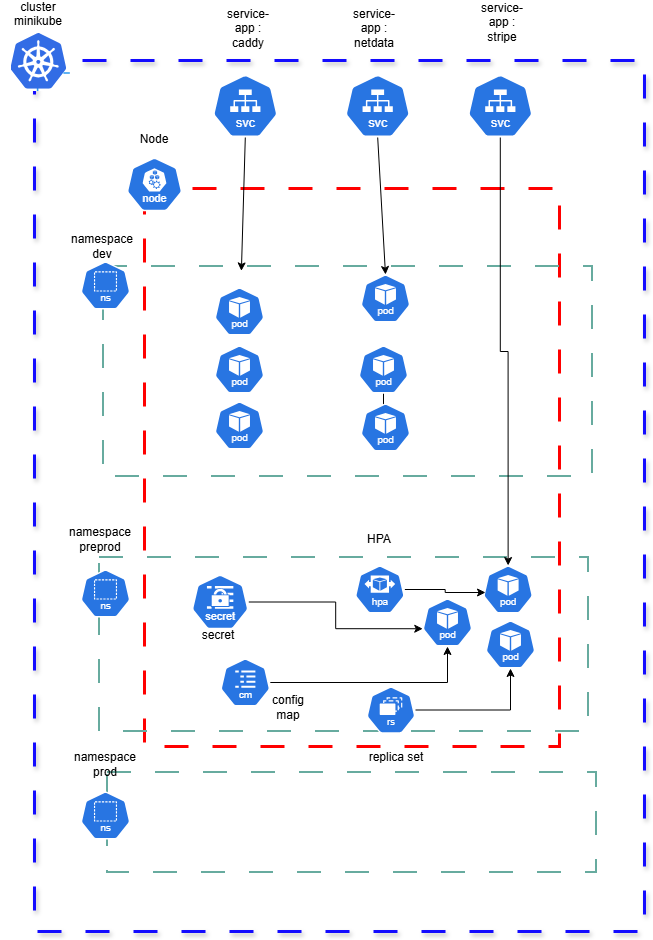

The diagram above was exported from draw.io. Its source (the exported page's mxGraphModel, read from the mxfile embedded in the PNG):
<mxGraphModel dx="1380" dy="822" grid="0" gridSize="10" guides="1" tooltips="1" connect="1" arrows="1" fold="1" page="1" pageScale="1" pageWidth="827" pageHeight="1169" background="none" math="0" shadow="0">
  <root>
    <mxCell id="0" />
    <mxCell id="1" parent="0" />
    <mxCell id="xXIOKZFmqtCIDLerRdGR-2" parent="1" style="whiteSpace=wrap;html=1;fillColor=none;dashed=1;dashPattern=8 8;strokeColor=#130BFF;strokeWidth=3;shadow=1;" value="" vertex="1">
      <mxGeometry height="871" width="610" x="125" y="97" as="geometry" />
    </mxCell>
    <mxCell id="xXIOKZFmqtCIDLerRdGR-1" parent="1" style="shape=image;verticalLabelPosition=bottom;labelBackgroundColor=default;verticalAlign=top;aspect=fixed;imageAspect=0;image=data:image/png,(base64 omitted: 4760 chars);" value="" vertex="1">
      <mxGeometry height="63" width="73" x="90.00001220703126" y="64.99998779296875" as="geometry" />
    </mxCell>
    <mxCell id="xXIOKZFmqtCIDLerRdGR-3" parent="1" style="text;html=1;whiteSpace=wrap;strokeColor=none;fillColor=none;align=center;verticalAlign=middle;rounded=0;" value="cluster minikube&lt;div&gt;&lt;br&gt;&lt;/div&gt;" vertex="1">
      <mxGeometry height="30" width="60" x="99" y="43" as="geometry" />
    </mxCell>
    <mxCell id="xXIOKZFmqtCIDLerRdGR-5" parent="1" style="whiteSpace=wrap;html=1;strokeColor=#FF0000;fillColor=none;strokeWidth=3;dashed=1;dashPattern=8 8;" value="" vertex="1">
      <mxGeometry height="558" width="415" x="235" y="225" as="geometry" />
    </mxCell>
    <mxCell id="xXIOKZFmqtCIDLerRdGR-4" parent="1" style="aspect=fixed;sketch=0;html=1;dashed=0;whitespace=wrap;verticalLabelPosition=bottom;verticalAlign=top;fillColor=#2875E2;strokeColor=#ffffff;points=[[0.005,0.63,0],[0.1,0.2,0],[0.9,0.2,0],[0.5,0,0],[0.995,0.63,0],[0.72,0.99,0],[0.5,1,0],[0.28,0.99,0]];shape=mxgraph.kubernetes.icon2;kubernetesLabel=1;prIcon=node" value="" vertex="1">
      <mxGeometry height="53.76" width="56" x="217" y="194" as="geometry" />
    </mxCell>
    <mxCell id="xXIOKZFmqtCIDLerRdGR-8" parent="1" style="text;html=1;whiteSpace=wrap;strokeColor=none;fillColor=none;align=center;verticalAlign=middle;rounded=0;" value="Node" vertex="1">
      <mxGeometry height="30" width="60" x="215" y="161" as="geometry" />
    </mxCell>
    <mxCell id="xXIOKZFmqtCIDLerRdGR-9" parent="1" style="text;html=1;whiteSpace=wrap;strokeColor=none;fillColor=none;align=center;verticalAlign=middle;rounded=0;" value="namespace dev" vertex="1">
      <mxGeometry height="30" width="60" x="163" y="268" as="geometry" />
    </mxCell>
    <mxCell id="xXIOKZFmqtCIDLerRdGR-11" parent="1" style="text;html=1;whiteSpace=wrap;strokeColor=none;fillColor=none;align=center;verticalAlign=middle;rounded=0;" value="namespace preprod" vertex="1">
      <mxGeometry height="30" width="60" x="161" y="561" as="geometry" />
    </mxCell>
    <mxCell id="xXIOKZFmqtCIDLerRdGR-17" parent="1" style="whiteSpace=wrap;html=1;dashed=1;dashPattern=12 12;fillColor=none;strokeColor=#67AB9F;strokeWidth=2;" value="" vertex="1">
      <mxGeometry height="174" width="489" x="190" y="594" as="geometry" />
    </mxCell>
    <mxCell id="xXIOKZFmqtCIDLerRdGR-16" parent="1" style="whiteSpace=wrap;html=1;fillColor=none;dashed=1;dashPattern=12 12;strokeColor=#67AB9F;strokeWidth=2;" value="" vertex="1">
      <mxGeometry height="210" width="489" x="194" y="303" as="geometry" />
    </mxCell>
    <mxCell id="xXIOKZFmqtCIDLerRdGR-6" parent="1" style="aspect=fixed;sketch=0;html=1;dashed=0;whitespace=wrap;verticalLabelPosition=bottom;verticalAlign=top;fillColor=#2875E2;strokeColor=#ffffff;points=[[0.005,0.63,0],[0.1,0.2,0],[0.9,0.2,0],[0.5,0,0],[0.995,0.63,0],[0.72,0.99,0],[0.5,1,0],[0.28,0.99,0]];shape=mxgraph.kubernetes.icon2;kubernetesLabel=1;prIcon=ns" value="" vertex="1">
      <mxGeometry height="48" width="50" x="171" y="298" as="geometry" />
    </mxCell>
    <mxCell id="xXIOKZFmqtCIDLerRdGR-7" parent="1" style="aspect=fixed;sketch=0;html=1;dashed=0;whitespace=wrap;verticalLabelPosition=bottom;verticalAlign=top;fillColor=#2875E2;strokeColor=#ffffff;points=[[0.005,0.63,0],[0.1,0.2,0],[0.9,0.2,0],[0.5,0,0],[0.995,0.63,0],[0.72,0.99,0],[0.5,1,0],[0.28,0.99,0]];shape=mxgraph.kubernetes.icon2;kubernetesLabel=1;prIcon=ns" value="" vertex="1">
      <mxGeometry height="48" width="50" x="171" y="606" as="geometry" />
    </mxCell>
    <mxCell id="xXIOKZFmqtCIDLerRdGR-19" parent="1" style="aspect=fixed;sketch=0;html=1;dashed=0;whitespace=wrap;verticalLabelPosition=bottom;verticalAlign=top;fillColor=#2875E2;strokeColor=#ffffff;points=[[0.005,0.63,0],[0.1,0.2,0],[0.9,0.2,0],[0.5,0,0],[0.995,0.63,0],[0.72,0.99,0],[0.5,1,0],[0.28,0.99,0]];shape=mxgraph.kubernetes.icon2;kubernetesLabel=1;prIcon=pod" value="" vertex="1">
      <mxGeometry height="48" width="50" x="451" y="311" as="geometry" />
    </mxCell>
    <mxCell id="xXIOKZFmqtCIDLerRdGR-20" parent="1" style="aspect=fixed;sketch=0;html=1;dashed=0;whitespace=wrap;verticalLabelPosition=bottom;verticalAlign=top;fillColor=#2875E2;strokeColor=#ffffff;points=[[0.005,0.63,0],[0.1,0.2,0],[0.9,0.2,0],[0.5,0,0],[0.995,0.63,0],[0.72,0.99,0],[0.5,1,0],[0.28,0.99,0]];shape=mxgraph.kubernetes.icon2;kubernetesLabel=1;prIcon=pod" value="" vertex="1">
      <mxGeometry height="48" width="50" x="305" y="324" as="geometry" />
    </mxCell>
    <mxCell id="xXIOKZFmqtCIDLerRdGR-21" parent="1" style="aspect=fixed;sketch=0;html=1;dashed=0;whitespace=wrap;verticalLabelPosition=bottom;verticalAlign=top;fillColor=#2875E2;strokeColor=#ffffff;points=[[0.005,0.63,0],[0.1,0.2,0],[0.9,0.2,0],[0.5,0,0],[0.995,0.63,0],[0.72,0.99,0],[0.5,1,0],[0.28,0.99,0]];shape=mxgraph.kubernetes.icon2;kubernetesLabel=1;prIcon=pod" value="" vertex="1">
      <mxGeometry height="48" width="50" x="305" y="382" as="geometry" />
    </mxCell>
    <mxCell id="xXIOKZFmqtCIDLerRdGR-22" parent="1" style="aspect=fixed;sketch=0;html=1;dashed=0;whitespace=wrap;verticalLabelPosition=bottom;verticalAlign=top;fillColor=#2875E2;strokeColor=#ffffff;points=[[0.005,0.63,0],[0.1,0.2,0],[0.9,0.2,0],[0.5,0,0],[0.995,0.63,0],[0.72,0.99,0],[0.5,1,0],[0.28,0.99,0]];shape=mxgraph.kubernetes.icon2;kubernetesLabel=1;prIcon=pod" value="" vertex="1">
      <mxGeometry height="48" width="50" x="305" y="438" as="geometry" />
    </mxCell>
    <mxCell id="xXIOKZFmqtCIDLerRdGR-27" edge="1" parent="1" source="xXIOKZFmqtCIDLerRdGR-23" style="edgeStyle=orthogonalEdgeStyle;rounded=0;orthogonalLoop=1;jettySize=auto;html=1;" target="xXIOKZFmqtCIDLerRdGR-25" value="">
      <mxGeometry relative="1" as="geometry" />
    </mxCell>
    <mxCell id="xXIOKZFmqtCIDLerRdGR-23" parent="1" style="aspect=fixed;sketch=0;html=1;dashed=0;whitespace=wrap;verticalLabelPosition=bottom;verticalAlign=top;fillColor=#2875E2;strokeColor=#ffffff;points=[[0.005,0.63,0],[0.1,0.2,0],[0.9,0.2,0],[0.5,0,0],[0.995,0.63,0],[0.72,0.99,0],[0.5,1,0],[0.28,0.99,0]];shape=mxgraph.kubernetes.icon2;kubernetesLabel=1;prIcon=pod" value="" vertex="1">
      <mxGeometry height="48" width="50" x="449" y="382" as="geometry" />
    </mxCell>
    <mxCell id="xXIOKZFmqtCIDLerRdGR-25" parent="1" style="aspect=fixed;sketch=0;html=1;dashed=0;whitespace=wrap;verticalLabelPosition=bottom;verticalAlign=top;fillColor=#2875E2;strokeColor=#ffffff;points=[[0.005,0.63,0],[0.1,0.2,0],[0.9,0.2,0],[0.5,0,0],[0.995,0.63,0],[0.72,0.99,0],[0.5,1,0],[0.28,0.99,0]];shape=mxgraph.kubernetes.icon2;kubernetesLabel=1;prIcon=pod" value="" vertex="1">
      <mxGeometry height="48" width="50" x="451" y="440" as="geometry" />
    </mxCell>
    <mxCell id="xXIOKZFmqtCIDLerRdGR-28" parent="1" style="aspect=fixed;sketch=0;html=1;dashed=0;whitespace=wrap;verticalLabelPosition=bottom;verticalAlign=top;fillColor=#2875E2;strokeColor=#ffffff;points=[[0.005,0.63,0],[0.1,0.2,0],[0.9,0.2,0],[0.5,0,0],[0.995,0.63,0],[0.72,0.99,0],[0.5,1,0],[0.28,0.99,0]];shape=mxgraph.kubernetes.icon2;kubernetesLabel=1;prIcon=svc" value="" vertex="1">
      <mxGeometry height="63" width="65.63" x="303" y="111" as="geometry" />
    </mxCell>
    <mxCell id="xXIOKZFmqtCIDLerRdGR-29" parent="1" style="aspect=fixed;sketch=0;html=1;dashed=0;whitespace=wrap;verticalLabelPosition=bottom;verticalAlign=top;fillColor=#2875E2;strokeColor=#ffffff;points=[[0.005,0.63,0],[0.1,0.2,0],[0.9,0.2,0],[0.5,0,0],[0.995,0.63,0],[0.72,0.99,0],[0.5,1,0],[0.28,0.99,0]];shape=mxgraph.kubernetes.icon2;kubernetesLabel=1;prIcon=svc" value="" vertex="1">
      <mxGeometry height="63" width="65.63" x="435.37" y="111" as="geometry" />
    </mxCell>
    <mxCell id="xXIOKZFmqtCIDLerRdGR-30" parent="1" style="aspect=fixed;sketch=0;html=1;dashed=0;whitespace=wrap;verticalLabelPosition=bottom;verticalAlign=top;fillColor=#2875E2;strokeColor=#ffffff;points=[[0.005,0.63,0],[0.1,0.2,0],[0.9,0.2,0],[0.5,0,0],[0.995,0.63,0],[0.72,0.99,0],[0.5,1,0],[0.28,0.99,0]];shape=mxgraph.kubernetes.icon2;kubernetesLabel=1;prIcon=svc" value="" vertex="1">
      <mxGeometry height="63" width="65.63" x="558" y="111" as="geometry" />
    </mxCell>
    <mxCell id="xXIOKZFmqtCIDLerRdGR-31" edge="1" parent="1" source="xXIOKZFmqtCIDLerRdGR-28" style="edgeStyle=none;orthogonalLoop=1;jettySize=auto;html=1;rounded=0;entryX=0.282;entryY=0.021;entryDx=0;entryDy=0;entryPerimeter=0;exitX=0.5;exitY=1;exitDx=0;exitDy=0;exitPerimeter=0;" target="xXIOKZFmqtCIDLerRdGR-16" value="">
      <mxGeometry relative="1" width="100" as="geometry">
        <Array as="points" />
        <mxPoint x="351" y="423" as="sourcePoint" />
        <mxPoint x="451" y="423" as="targetPoint" />
      </mxGeometry>
    </mxCell>
    <mxCell id="xXIOKZFmqtCIDLerRdGR-32" edge="1" parent="1" source="xXIOKZFmqtCIDLerRdGR-29" style="edgeStyle=none;orthogonalLoop=1;jettySize=auto;html=1;rounded=0;entryX=0.5;entryY=0;entryDx=0;entryDy=0;entryPerimeter=0;exitX=0.5;exitY=1;exitDx=0;exitDy=0;exitPerimeter=0;" target="xXIOKZFmqtCIDLerRdGR-19" value="">
      <mxGeometry relative="1" width="100" as="geometry">
        <Array as="points" />
        <mxPoint x="467" y="283" as="sourcePoint" />
        <mxPoint x="463" y="416" as="targetPoint" />
      </mxGeometry>
    </mxCell>
    <mxCell id="xXIOKZFmqtCIDLerRdGR-33" parent="1" style="aspect=fixed;sketch=0;html=1;dashed=0;whitespace=wrap;verticalLabelPosition=bottom;verticalAlign=top;fillColor=#2875E2;strokeColor=#ffffff;points=[[0.005,0.63,0],[0.1,0.2,0],[0.9,0.2,0],[0.5,0,0],[0.995,0.63,0],[0.72,0.99,0],[0.5,1,0],[0.28,0.99,0]];shape=mxgraph.kubernetes.icon2;kubernetesLabel=1;prIcon=pod" value="" vertex="1">
      <mxGeometry height="48" width="50" x="573.63" y="602" as="geometry" />
    </mxCell>
    <mxCell id="xXIOKZFmqtCIDLerRdGR-34" parent="1" style="aspect=fixed;sketch=0;html=1;dashed=0;whitespace=wrap;verticalLabelPosition=bottom;verticalAlign=top;fillColor=#2875E2;strokeColor=#ffffff;points=[[0.005,0.63,0],[0.1,0.2,0],[0.9,0.2,0],[0.5,0,0],[0.995,0.63,0],[0.72,0.99,0],[0.5,1,0],[0.28,0.99,0]];shape=mxgraph.kubernetes.icon2;kubernetesLabel=1;prIcon=pod" value="" vertex="1">
      <mxGeometry height="48" width="50" x="576" y="657" as="geometry" />
    </mxCell>
    <mxCell id="xXIOKZFmqtCIDLerRdGR-35" parent="1" style="aspect=fixed;sketch=0;html=1;dashed=0;whitespace=wrap;verticalLabelPosition=bottom;verticalAlign=top;fillColor=#2875E2;strokeColor=#ffffff;points=[[0.005,0.63,0],[0.1,0.2,0],[0.9,0.2,0],[0.5,0,0],[0.995,0.63,0],[0.72,0.99,0],[0.5,1,0],[0.28,0.99,0]];shape=mxgraph.kubernetes.icon2;kubernetesLabel=1;prIcon=pod" value="" vertex="1">
      <mxGeometry height="48" width="50" x="513" y="635" as="geometry" />
    </mxCell>
    <mxCell id="xXIOKZFmqtCIDLerRdGR-36" edge="1" parent="1" source="xXIOKZFmqtCIDLerRdGR-30" style="edgeStyle=orthogonalEdgeStyle;rounded=0;orthogonalLoop=1;jettySize=auto;html=1;entryX=0.5;entryY=0;entryDx=0;entryDy=0;entryPerimeter=0;" target="xXIOKZFmqtCIDLerRdGR-33">
      <mxGeometry relative="1" as="geometry" />
    </mxCell>
    <mxCell id="xXIOKZFmqtCIDLerRdGR-37" parent="1" style="text;html=1;whiteSpace=wrap;strokeColor=none;fillColor=none;align=center;verticalAlign=middle;rounded=0;" value="service-app : caddy&lt;div&gt;&lt;br&gt;&lt;/div&gt;" vertex="1">
      <mxGeometry height="30" width="60" x="308.63" y="57" as="geometry" />
    </mxCell>
    <mxCell id="xXIOKZFmqtCIDLerRdGR-38" parent="1" style="text;html=1;whiteSpace=wrap;strokeColor=none;fillColor=none;align=center;verticalAlign=middle;rounded=0;" value="service-app : netdata&lt;div&gt;&lt;br&gt;&lt;/div&gt;" vertex="1">
      <mxGeometry height="30" width="60" x="435.37" y="57" as="geometry" />
    </mxCell>
    <mxCell id="xXIOKZFmqtCIDLerRdGR-39" parent="1" style="text;html=1;whiteSpace=wrap;strokeColor=none;fillColor=none;align=center;verticalAlign=middle;rounded=0;" value="service-app : stripe&lt;div&gt;&lt;br&gt;&lt;/div&gt;" vertex="1">
      <mxGeometry height="30" width="60" x="563" y="51" as="geometry" />
    </mxCell>
    <mxCell id="xXIOKZFmqtCIDLerRdGR-40" parent="1" style="aspect=fixed;sketch=0;html=1;dashed=0;whitespace=wrap;verticalLabelPosition=bottom;verticalAlign=top;fillColor=#2875E2;strokeColor=#ffffff;points=[[0.005,0.63,0],[0.1,0.2,0],[0.9,0.2,0],[0.5,0,0],[0.995,0.63,0],[0.72,0.99,0],[0.5,1,0],[0.28,0.99,0]];shape=mxgraph.kubernetes.icon2;kubernetesLabel=1;prIcon=secret" value="" vertex="1">
      <mxGeometry height="55" width="57.29" x="282" y="611" as="geometry" />
    </mxCell>
    <mxCell id="xXIOKZFmqtCIDLerRdGR-41" edge="1" parent="1" source="xXIOKZFmqtCIDLerRdGR-40" style="edgeStyle=orthogonalEdgeStyle;rounded=0;orthogonalLoop=1;jettySize=auto;html=1;entryX=0.005;entryY=0.63;entryDx=0;entryDy=0;entryPerimeter=0;" target="xXIOKZFmqtCIDLerRdGR-35">
      <mxGeometry relative="1" as="geometry" />
    </mxCell>
    <mxCell id="xXIOKZFmqtCIDLerRdGR-42" parent="1" style="aspect=fixed;sketch=0;html=1;dashed=0;whitespace=wrap;verticalLabelPosition=bottom;verticalAlign=top;fillColor=#2875E2;strokeColor=#ffffff;points=[[0.005,0.63,0],[0.1,0.2,0],[0.9,0.2,0],[0.5,0,0],[0.995,0.63,0],[0.72,0.99,0],[0.5,1,0],[0.28,0.99,0]];shape=mxgraph.kubernetes.icon2;kubernetesLabel=1;prIcon=cm" value="" vertex="1">
      <mxGeometry height="48" width="50" x="310.82" y="695" as="geometry" />
    </mxCell>
    <mxCell id="xXIOKZFmqtCIDLerRdGR-43" edge="1" parent="1" source="xXIOKZFmqtCIDLerRdGR-42" style="edgeStyle=orthogonalEdgeStyle;rounded=0;orthogonalLoop=1;jettySize=auto;html=1;entryX=0.5;entryY=1;entryDx=0;entryDy=0;entryPerimeter=0;" target="xXIOKZFmqtCIDLerRdGR-35">
      <mxGeometry relative="1" as="geometry" />
    </mxCell>
    <mxCell id="xXIOKZFmqtCIDLerRdGR-44" parent="1" style="text;html=1;whiteSpace=wrap;strokeColor=none;fillColor=none;align=center;verticalAlign=middle;rounded=0;" value="secret" vertex="1">
      <mxGeometry height="30" width="60" x="279.29" y="657" as="geometry" />
    </mxCell>
    <mxCell id="xXIOKZFmqtCIDLerRdGR-45" parent="1" style="text;html=1;whiteSpace=wrap;strokeColor=none;fillColor=none;align=center;verticalAlign=middle;rounded=0;" value="config map" vertex="1">
      <mxGeometry height="30" width="60" x="349" y="729" as="geometry" />
    </mxCell>
    <mxCell id="xXIOKZFmqtCIDLerRdGR-46" parent="1" style="aspect=fixed;sketch=0;html=1;dashed=0;whitespace=wrap;verticalLabelPosition=bottom;verticalAlign=top;fillColor=#2875E2;strokeColor=#ffffff;points=[[0.005,0.63,0],[0.1,0.2,0],[0.9,0.2,0],[0.5,0,0],[0.995,0.63,0],[0.72,0.99,0],[0.5,1,0],[0.28,0.99,0]];shape=mxgraph.kubernetes.icon2;kubernetesLabel=1;prIcon=hpa" value="" vertex="1">
      <mxGeometry height="48" width="50" x="445.37" y="602" as="geometry" />
    </mxCell>
    <mxCell id="xXIOKZFmqtCIDLerRdGR-47" edge="1" parent="1" source="xXIOKZFmqtCIDLerRdGR-46" style="edgeStyle=orthogonalEdgeStyle;rounded=0;orthogonalLoop=1;jettySize=auto;html=1;">
      <mxGeometry relative="1" as="geometry">
        <mxPoint x="576" y="629" as="targetPoint" />
      </mxGeometry>
    </mxCell>
    <mxCell id="xXIOKZFmqtCIDLerRdGR-48" parent="1" style="aspect=fixed;sketch=0;html=1;dashed=0;whitespace=wrap;verticalLabelPosition=bottom;verticalAlign=top;fillColor=#2875E2;strokeColor=#ffffff;points=[[0.005,0.63,0],[0.1,0.2,0],[0.9,0.2,0],[0.5,0,0],[0.995,0.63,0],[0.72,0.99,0],[0.5,1,0],[0.28,0.99,0]];shape=mxgraph.kubernetes.icon2;kubernetesLabel=1;prIcon=rs" value="" vertex="1">
      <mxGeometry height="47.04" width="49" x="457" y="723" as="geometry" />
    </mxCell>
    <mxCell id="xXIOKZFmqtCIDLerRdGR-49" edge="1" parent="1" source="xXIOKZFmqtCIDLerRdGR-48" style="edgeStyle=orthogonalEdgeStyle;rounded=0;orthogonalLoop=1;jettySize=auto;html=1;entryX=0.5;entryY=1;entryDx=0;entryDy=0;entryPerimeter=0;" target="xXIOKZFmqtCIDLerRdGR-34">
      <mxGeometry relative="1" as="geometry" />
    </mxCell>
    <mxCell id="xXIOKZFmqtCIDLerRdGR-50" parent="1" style="text;html=1;whiteSpace=wrap;strokeColor=none;fillColor=none;align=center;verticalAlign=middle;rounded=0;" value="HPA" vertex="1">
      <mxGeometry height="30" width="60" x="440.37" y="561" as="geometry" />
    </mxCell>
    <mxCell id="xXIOKZFmqtCIDLerRdGR-51" parent="1" style="text;html=1;whiteSpace=wrap;strokeColor=none;fillColor=none;align=center;verticalAlign=middle;rounded=0;" value="replica set&lt;div&gt;&lt;br&gt;&lt;/div&gt;" vertex="1">
      <mxGeometry height="30" width="60" x="457" y="786" as="geometry" />
    </mxCell>
    <mxCell id="xXIOKZFmqtCIDLerRdGR-52" parent="1" style="whiteSpace=wrap;html=1;dashed=1;dashPattern=12 12;fillColor=none;strokeColor=#67AB9F;strokeWidth=2;" value="" vertex="1">
      <mxGeometry height="100" width="489" x="198" y="809" as="geometry" />
    </mxCell>
    <mxCell id="xXIOKZFmqtCIDLerRdGR-53" parent="1" style="aspect=fixed;sketch=0;html=1;dashed=0;whitespace=wrap;verticalLabelPosition=bottom;verticalAlign=top;fillColor=#2875E2;strokeColor=#ffffff;points=[[0.005,0.63,0],[0.1,0.2,0],[0.9,0.2,0],[0.5,0,0],[0.995,0.63,0],[0.72,0.99,0],[0.5,1,0],[0.28,0.99,0]];shape=mxgraph.kubernetes.icon2;kubernetesLabel=1;prIcon=ns" value="" vertex="1">
      <mxGeometry height="48" width="50" x="171" y="828" as="geometry" />
    </mxCell>
    <mxCell id="xXIOKZFmqtCIDLerRdGR-54" parent="1" style="text;html=1;whiteSpace=wrap;strokeColor=none;fillColor=none;align=center;verticalAlign=middle;rounded=0;" value="namespace prod" vertex="1">
      <mxGeometry height="30" width="60" x="166" y="786" as="geometry" />
    </mxCell>
  </root>
</mxGraphModel>